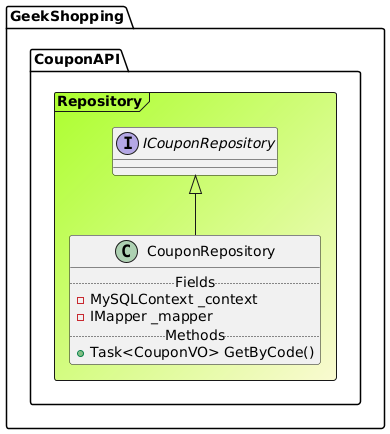

The diagram above was rendered by PlantUML. Its source (embedded in the PNG):
@startuml

Frame GeekShopping.CouponAPI.Repository #GreenYellow/LightGoldenRodYellow{
interface "ICouponRepository" as ICouponRepository
class CouponRepository extends ICouponRepository{
.. Fields ..
-MySQLContext _context
-IMapper _mapper
.. Methods ..
+Task<CouponVO> GetByCode()
}
}
@enduml